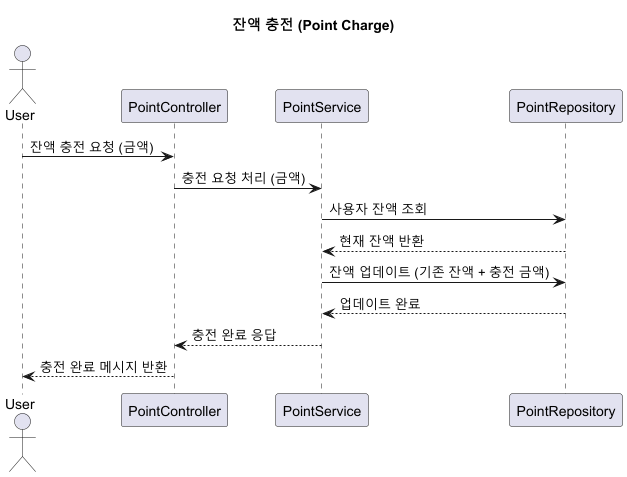

The diagram above was rendered by PlantUML. Its source (embedded in the PNG):
@startuml
title 잔액 충전 (Point Charge)

actor User
participant "PointController" as PC
participant "PointService" as PS
participant "PointRepository" as PR

User -> PC: 잔액 충전 요청 (금액)
PC -> PS: 충전 요청 처리 (금액)
PS -> PR: 사용자 잔액 조회
PR --> PS: 현재 잔액 반환
PS -> PR: 잔액 업데이트 (기존 잔액 + 충전 금액)
PR --> PS: 업데이트 완료
PS --> PC: 충전 완료 응답
PC --> User: 충전 완료 메시지 반환

@enduml